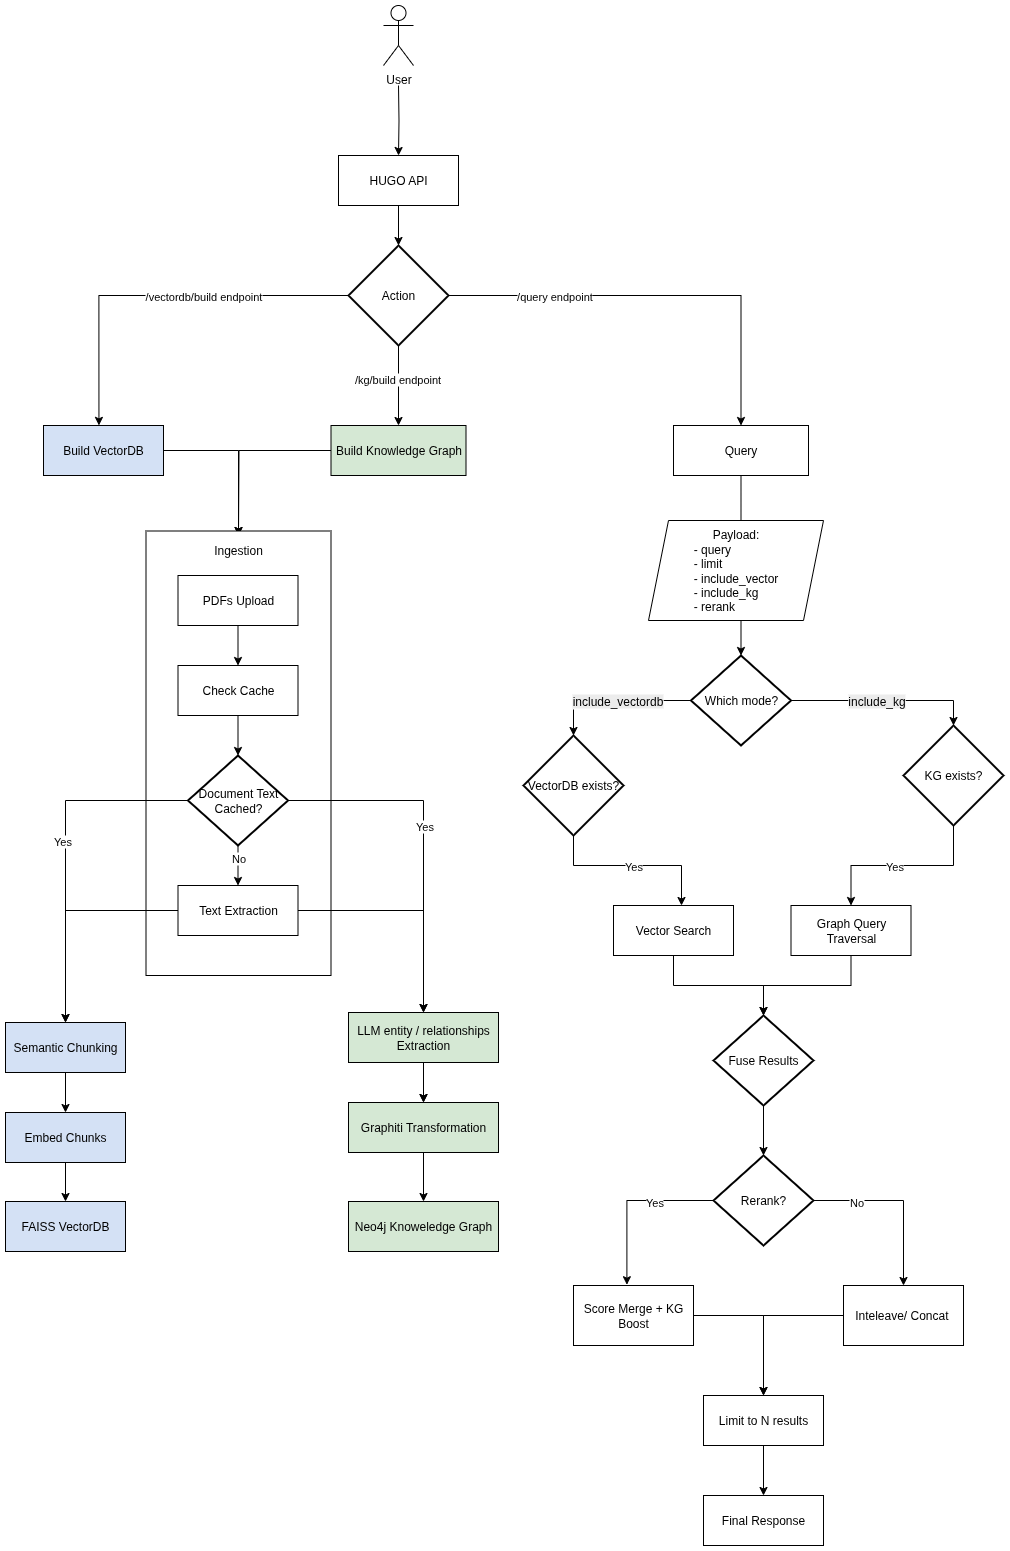

The diagram above was exported from draw.io. Its source (the exported page's mxGraphModel, read from the mxfile embedded in the PNG):
<mxGraphModel dx="2252" dy="677" grid="1" gridSize="10" guides="1" tooltips="1" connect="1" arrows="1" fold="1" page="1" pageScale="1" pageWidth="827" pageHeight="1169" math="0" shadow="0">
  <root>
    <mxCell id="0" />
    <mxCell id="1" parent="0" />
    <mxCell id="515tWhE8BrDwWG_jA9RZ-6" style="edgeStyle=orthogonalEdgeStyle;rounded=0;orthogonalLoop=1;jettySize=auto;html=1;entryX=0.5;entryY=0;entryDx=0;entryDy=0;" edge="1" parent="1" target="515tWhE8BrDwWG_jA9RZ-4">
      <mxGeometry relative="1" as="geometry">
        <mxPoint x="275" y="100" as="sourcePoint" />
      </mxGeometry>
    </mxCell>
    <mxCell id="515tWhE8BrDwWG_jA9RZ-1" value="User" style="shape=umlActor;verticalLabelPosition=bottom;verticalAlign=top;html=1;outlineConnect=0;" vertex="1" parent="1">
      <mxGeometry x="260" y="20" width="30" height="60" as="geometry" />
    </mxCell>
    <mxCell id="515tWhE8BrDwWG_jA9RZ-4" value="HUGO API" style="rounded=0;whiteSpace=wrap;html=1;" vertex="1" parent="1">
      <mxGeometry x="215" y="170" width="120" height="50" as="geometry" />
    </mxCell>
    <mxCell id="515tWhE8BrDwWG_jA9RZ-13" style="edgeStyle=orthogonalEdgeStyle;rounded=0;orthogonalLoop=1;jettySize=auto;html=1;entryX=0.5;entryY=0;entryDx=0;entryDy=0;" edge="1" parent="1" source="515tWhE8BrDwWG_jA9RZ-8" target="515tWhE8BrDwWG_jA9RZ-11">
      <mxGeometry relative="1" as="geometry" />
    </mxCell>
    <mxCell id="515tWhE8BrDwWG_jA9RZ-17" value="/kg/build endpoint" style="edgeLabel;html=1;align=center;verticalAlign=middle;resizable=0;points=[];" vertex="1" connectable="0" parent="515tWhE8BrDwWG_jA9RZ-13">
      <mxGeometry x="-0.1737" y="-2" relative="1" as="geometry">
        <mxPoint as="offset" />
      </mxGeometry>
    </mxCell>
    <mxCell id="515tWhE8BrDwWG_jA9RZ-15" style="edgeStyle=orthogonalEdgeStyle;rounded=0;orthogonalLoop=1;jettySize=auto;html=1;" edge="1" parent="1" source="515tWhE8BrDwWG_jA9RZ-8" target="515tWhE8BrDwWG_jA9RZ-12">
      <mxGeometry relative="1" as="geometry" />
    </mxCell>
    <mxCell id="515tWhE8BrDwWG_jA9RZ-18" value="/query endpoint" style="edgeLabel;html=1;align=center;verticalAlign=middle;resizable=0;points=[];" vertex="1" connectable="0" parent="515tWhE8BrDwWG_jA9RZ-15">
      <mxGeometry x="-0.527" y="-2" relative="1" as="geometry">
        <mxPoint x="5" y="-2" as="offset" />
      </mxGeometry>
    </mxCell>
    <mxCell id="515tWhE8BrDwWG_jA9RZ-8" value="Action" style="strokeWidth=2;html=1;shape=mxgraph.flowchart.decision;whiteSpace=wrap;" vertex="1" parent="1">
      <mxGeometry x="225" y="260" width="100" height="100" as="geometry" />
    </mxCell>
    <mxCell id="515tWhE8BrDwWG_jA9RZ-9" style="edgeStyle=orthogonalEdgeStyle;rounded=0;orthogonalLoop=1;jettySize=auto;html=1;entryX=0.5;entryY=0;entryDx=0;entryDy=0;entryPerimeter=0;" edge="1" parent="1" source="515tWhE8BrDwWG_jA9RZ-4" target="515tWhE8BrDwWG_jA9RZ-8">
      <mxGeometry relative="1" as="geometry" />
    </mxCell>
    <mxCell id="515tWhE8BrDwWG_jA9RZ-100" style="edgeStyle=orthogonalEdgeStyle;rounded=0;orthogonalLoop=1;jettySize=auto;html=1;" edge="1" parent="1" source="515tWhE8BrDwWG_jA9RZ-10" target="515tWhE8BrDwWG_jA9RZ-29">
      <mxGeometry relative="1" as="geometry" />
    </mxCell>
    <mxCell id="515tWhE8BrDwWG_jA9RZ-10" value="Build VectorDB" style="rounded=0;whiteSpace=wrap;html=1;fillColor=#D4E1F5;" vertex="1" parent="1">
      <mxGeometry x="-80" y="440" width="120" height="50" as="geometry" />
    </mxCell>
    <mxCell id="515tWhE8BrDwWG_jA9RZ-101" style="edgeStyle=orthogonalEdgeStyle;rounded=0;orthogonalLoop=1;jettySize=auto;html=1;" edge="1" parent="1" source="515tWhE8BrDwWG_jA9RZ-11">
      <mxGeometry relative="1" as="geometry">
        <mxPoint x="115" y="550" as="targetPoint" />
      </mxGeometry>
    </mxCell>
    <mxCell id="515tWhE8BrDwWG_jA9RZ-11" value="Build Knowledge Graph" style="rounded=0;whiteSpace=wrap;html=1;fillColor=#D5E8D4;" vertex="1" parent="1">
      <mxGeometry x="207.5" y="440" width="135" height="50" as="geometry" />
    </mxCell>
    <mxCell id="515tWhE8BrDwWG_jA9RZ-78" style="edgeStyle=orthogonalEdgeStyle;rounded=0;orthogonalLoop=1;jettySize=auto;html=1;" edge="1" parent="1" source="515tWhE8BrDwWG_jA9RZ-12" target="515tWhE8BrDwWG_jA9RZ-53">
      <mxGeometry relative="1" as="geometry" />
    </mxCell>
    <mxCell id="515tWhE8BrDwWG_jA9RZ-12" value="Query" style="rounded=0;whiteSpace=wrap;html=1;" vertex="1" parent="1">
      <mxGeometry x="550" y="440" width="135" height="50" as="geometry" />
    </mxCell>
    <mxCell id="515tWhE8BrDwWG_jA9RZ-14" style="edgeStyle=orthogonalEdgeStyle;rounded=0;orthogonalLoop=1;jettySize=auto;html=1;entryX=0.462;entryY=-0.002;entryDx=0;entryDy=0;entryPerimeter=0;" edge="1" parent="1" source="515tWhE8BrDwWG_jA9RZ-8" target="515tWhE8BrDwWG_jA9RZ-10">
      <mxGeometry relative="1" as="geometry" />
    </mxCell>
    <mxCell id="515tWhE8BrDwWG_jA9RZ-16" value="/vectordb/build endpoint" style="edgeLabel;html=1;align=center;verticalAlign=middle;resizable=0;points=[];" vertex="1" connectable="0" parent="515tWhE8BrDwWG_jA9RZ-14">
      <mxGeometry x="0.0392" y="-3" relative="1" as="geometry">
        <mxPoint x="51" y="3" as="offset" />
      </mxGeometry>
    </mxCell>
    <mxCell id="515tWhE8BrDwWG_jA9RZ-32" value="" style="group;fillColor=#E6E6E6;" vertex="1" connectable="0" parent="1">
      <mxGeometry x="22.499999999999986" y="545.5" width="185" height="444.5" as="geometry" />
    </mxCell>
    <mxCell id="515tWhE8BrDwWG_jA9RZ-30" value="" style="group" vertex="1" connectable="0" parent="515tWhE8BrDwWG_jA9RZ-32">
      <mxGeometry width="185" height="444.5" as="geometry" />
    </mxCell>
    <mxCell id="515tWhE8BrDwWG_jA9RZ-28" value="" style="rounded=0;whiteSpace=wrap;html=1;rotation=-90;" vertex="1" parent="515tWhE8BrDwWG_jA9RZ-30">
      <mxGeometry x="-129.75" y="129.75" width="444.5" height="185" as="geometry" />
    </mxCell>
    <mxCell id="515tWhE8BrDwWG_jA9RZ-29" value="Ingestion" style="text;html=1;align=center;verticalAlign=middle;whiteSpace=wrap;rounded=0;" vertex="1" parent="515tWhE8BrDwWG_jA9RZ-30">
      <mxGeometry x="62.500000000000014" y="4.5" width="60" height="30" as="geometry" />
    </mxCell>
    <mxCell id="515tWhE8BrDwWG_jA9RZ-31" value="" style="group" vertex="1" connectable="0" parent="515tWhE8BrDwWG_jA9RZ-32">
      <mxGeometry x="32.000000000000014" y="44.5" width="120" height="360" as="geometry" />
    </mxCell>
    <mxCell id="515tWhE8BrDwWG_jA9RZ-19" value="PDFs Upload" style="rounded=0;whiteSpace=wrap;html=1;" vertex="1" parent="515tWhE8BrDwWG_jA9RZ-31">
      <mxGeometry width="120" height="50" as="geometry" />
    </mxCell>
    <mxCell id="515tWhE8BrDwWG_jA9RZ-20" value="Check Cache" style="rounded=0;whiteSpace=wrap;html=1;" vertex="1" parent="515tWhE8BrDwWG_jA9RZ-31">
      <mxGeometry y="90" width="120" height="50" as="geometry" />
    </mxCell>
    <mxCell id="515tWhE8BrDwWG_jA9RZ-26" style="edgeStyle=orthogonalEdgeStyle;rounded=0;orthogonalLoop=1;jettySize=auto;html=1;" edge="1" parent="515tWhE8BrDwWG_jA9RZ-31" source="515tWhE8BrDwWG_jA9RZ-21" target="515tWhE8BrDwWG_jA9RZ-23">
      <mxGeometry relative="1" as="geometry" />
    </mxCell>
    <mxCell id="515tWhE8BrDwWG_jA9RZ-40" value="No" style="edgeLabel;html=1;align=center;verticalAlign=middle;resizable=0;points=[];" vertex="1" connectable="0" parent="515tWhE8BrDwWG_jA9RZ-26">
      <mxGeometry x="-0.5041" y="2" relative="1" as="geometry">
        <mxPoint x="-2" y="2" as="offset" />
      </mxGeometry>
    </mxCell>
    <mxCell id="515tWhE8BrDwWG_jA9RZ-21" value="Document Text Cached?" style="strokeWidth=2;html=1;shape=mxgraph.flowchart.decision;whiteSpace=wrap;" vertex="1" parent="515tWhE8BrDwWG_jA9RZ-31">
      <mxGeometry x="10" y="180" width="100" height="90" as="geometry" />
    </mxCell>
    <mxCell id="515tWhE8BrDwWG_jA9RZ-23" value="Text Extraction" style="rounded=0;whiteSpace=wrap;html=1;" vertex="1" parent="515tWhE8BrDwWG_jA9RZ-31">
      <mxGeometry y="310" width="120" height="50" as="geometry" />
    </mxCell>
    <mxCell id="515tWhE8BrDwWG_jA9RZ-25" style="edgeStyle=orthogonalEdgeStyle;rounded=0;orthogonalLoop=1;jettySize=auto;html=1;entryX=0.5;entryY=0;entryDx=0;entryDy=0;entryPerimeter=0;" edge="1" parent="515tWhE8BrDwWG_jA9RZ-31" source="515tWhE8BrDwWG_jA9RZ-20" target="515tWhE8BrDwWG_jA9RZ-21">
      <mxGeometry relative="1" as="geometry" />
    </mxCell>
    <mxCell id="515tWhE8BrDwWG_jA9RZ-24" style="edgeStyle=orthogonalEdgeStyle;rounded=0;orthogonalLoop=1;jettySize=auto;html=1;entryX=0.5;entryY=0;entryDx=0;entryDy=0;" edge="1" parent="515tWhE8BrDwWG_jA9RZ-31" source="515tWhE8BrDwWG_jA9RZ-19" target="515tWhE8BrDwWG_jA9RZ-20">
      <mxGeometry relative="1" as="geometry" />
    </mxCell>
    <mxCell id="515tWhE8BrDwWG_jA9RZ-69" style="edgeStyle=orthogonalEdgeStyle;rounded=0;orthogonalLoop=1;jettySize=auto;html=1;" edge="1" parent="1" source="515tWhE8BrDwWG_jA9RZ-41" target="515tWhE8BrDwWG_jA9RZ-47">
      <mxGeometry relative="1" as="geometry" />
    </mxCell>
    <mxCell id="515tWhE8BrDwWG_jA9RZ-41" value="Semantic Chunking" style="rounded=0;whiteSpace=wrap;html=1;fillColor=#D4E1F5;" vertex="1" parent="1">
      <mxGeometry x="-118" y="1037" width="120" height="50" as="geometry" />
    </mxCell>
    <mxCell id="515tWhE8BrDwWG_jA9RZ-76" style="edgeStyle=orthogonalEdgeStyle;rounded=0;orthogonalLoop=1;jettySize=auto;html=1;entryX=0.5;entryY=0;entryDx=0;entryDy=0;" edge="1" parent="1" source="515tWhE8BrDwWG_jA9RZ-42" target="515tWhE8BrDwWG_jA9RZ-43">
      <mxGeometry relative="1" as="geometry" />
    </mxCell>
    <mxCell id="515tWhE8BrDwWG_jA9RZ-108" value="" style="edgeStyle=orthogonalEdgeStyle;rounded=0;orthogonalLoop=1;jettySize=auto;html=1;" edge="1" parent="1" source="515tWhE8BrDwWG_jA9RZ-42" target="515tWhE8BrDwWG_jA9RZ-43">
      <mxGeometry relative="1" as="geometry" />
    </mxCell>
    <mxCell id="515tWhE8BrDwWG_jA9RZ-42" value="LLM entity / relationships Extraction" style="rounded=0;whiteSpace=wrap;html=1;fillColor=#D5E8D4;" vertex="1" parent="1">
      <mxGeometry x="225" y="1027" width="150" height="50" as="geometry" />
    </mxCell>
    <mxCell id="515tWhE8BrDwWG_jA9RZ-77" style="edgeStyle=orthogonalEdgeStyle;rounded=0;orthogonalLoop=1;jettySize=auto;html=1;" edge="1" parent="1" source="515tWhE8BrDwWG_jA9RZ-43" target="515tWhE8BrDwWG_jA9RZ-44">
      <mxGeometry relative="1" as="geometry">
        <mxPoint x="350" y="1197" as="targetPoint" />
      </mxGeometry>
    </mxCell>
    <mxCell id="515tWhE8BrDwWG_jA9RZ-43" value="Graphiti Transformation" style="rounded=0;whiteSpace=wrap;html=1;fillColor=#D5E8D4;" vertex="1" parent="1">
      <mxGeometry x="225" y="1117" width="150" height="50" as="geometry" />
    </mxCell>
    <mxCell id="515tWhE8BrDwWG_jA9RZ-44" value="Neo4j Knoweledge Graph" style="rounded=0;whiteSpace=wrap;html=1;fillColor=#D5E8D4;" vertex="1" parent="1">
      <mxGeometry x="225" y="1216" width="150" height="50" as="geometry" />
    </mxCell>
    <mxCell id="515tWhE8BrDwWG_jA9RZ-70" style="edgeStyle=orthogonalEdgeStyle;rounded=0;orthogonalLoop=1;jettySize=auto;html=1;" edge="1" parent="1" source="515tWhE8BrDwWG_jA9RZ-47" target="515tWhE8BrDwWG_jA9RZ-48">
      <mxGeometry relative="1" as="geometry" />
    </mxCell>
    <mxCell id="515tWhE8BrDwWG_jA9RZ-47" value="Embed Chunks" style="rounded=0;whiteSpace=wrap;html=1;fillColor=#D4E1F5;" vertex="1" parent="1">
      <mxGeometry x="-118" y="1127" width="120" height="50" as="geometry" />
    </mxCell>
    <mxCell id="515tWhE8BrDwWG_jA9RZ-48" value="FAISS VectorDB" style="rounded=0;whiteSpace=wrap;html=1;fillColor=#D4E1F5;" vertex="1" parent="1">
      <mxGeometry x="-118" y="1216" width="120" height="50" as="geometry" />
    </mxCell>
    <mxCell id="515tWhE8BrDwWG_jA9RZ-52" value="&lt;span style=&quot;text-align: left;&quot;&gt;Payload:&lt;/span&gt;&lt;div style=&quot;text-align: left;&quot;&gt;- query&lt;/div&gt;&lt;div style=&quot;text-align: left;&quot;&gt;- limit&lt;/div&gt;&lt;div style=&quot;text-align: left;&quot;&gt;- include_vector&lt;/div&gt;&lt;div style=&quot;text-align: left;&quot;&gt;- include_kg&lt;/div&gt;&lt;div style=&quot;text-align: left;&quot;&gt;- rerank&lt;/div&gt;" style="shape=parallelogram;perimeter=parallelogramPerimeter;whiteSpace=wrap;html=1;fixedSize=1;" vertex="1" parent="1">
      <mxGeometry x="525" y="535" width="175" height="100" as="geometry" />
    </mxCell>
    <mxCell id="515tWhE8BrDwWG_jA9RZ-53" value="Which mode?" style="strokeWidth=2;html=1;shape=mxgraph.flowchart.decision;whiteSpace=wrap;" vertex="1" parent="1">
      <mxGeometry x="567.5" y="670" width="100" height="90" as="geometry" />
    </mxCell>
    <mxCell id="515tWhE8BrDwWG_jA9RZ-54" value="VectorDB exists?" style="strokeWidth=2;html=1;shape=mxgraph.flowchart.decision;whiteSpace=wrap;" vertex="1" parent="1">
      <mxGeometry x="400" y="750" width="100" height="100" as="geometry" />
    </mxCell>
    <mxCell id="515tWhE8BrDwWG_jA9RZ-55" style="edgeStyle=orthogonalEdgeStyle;rounded=0;orthogonalLoop=1;jettySize=auto;html=1;entryX=0.5;entryY=0;entryDx=0;entryDy=0;entryPerimeter=0;" edge="1" parent="1" source="515tWhE8BrDwWG_jA9RZ-53" target="515tWhE8BrDwWG_jA9RZ-54">
      <mxGeometry relative="1" as="geometry" />
    </mxCell>
    <mxCell id="515tWhE8BrDwWG_jA9RZ-85" value="&lt;span style=&quot;font-size: 12px; text-align: left; text-wrap-mode: wrap; background-color: rgb(236, 236, 236);&quot;&gt;include_vectordb&lt;/span&gt;" style="edgeLabel;html=1;align=center;verticalAlign=middle;resizable=0;points=[];" vertex="1" connectable="0" parent="515tWhE8BrDwWG_jA9RZ-55">
      <mxGeometry x="-0.0105" relative="1" as="geometry">
        <mxPoint x="1" as="offset" />
      </mxGeometry>
    </mxCell>
    <mxCell id="515tWhE8BrDwWG_jA9RZ-88" style="edgeStyle=orthogonalEdgeStyle;rounded=0;orthogonalLoop=1;jettySize=auto;html=1;" edge="1" parent="1" source="515tWhE8BrDwWG_jA9RZ-56" target="515tWhE8BrDwWG_jA9RZ-59">
      <mxGeometry relative="1" as="geometry" />
    </mxCell>
    <mxCell id="515tWhE8BrDwWG_jA9RZ-90" value="Yes" style="edgeLabel;html=1;align=center;verticalAlign=middle;resizable=0;points=[];" vertex="1" connectable="0" parent="515tWhE8BrDwWG_jA9RZ-88">
      <mxGeometry x="0.1507" y="4" relative="1" as="geometry">
        <mxPoint x="5" y="-4" as="offset" />
      </mxGeometry>
    </mxCell>
    <mxCell id="515tWhE8BrDwWG_jA9RZ-56" value="KG exists?" style="strokeWidth=2;html=1;shape=mxgraph.flowchart.decision;whiteSpace=wrap;" vertex="1" parent="1">
      <mxGeometry x="780" y="740" width="100" height="100" as="geometry" />
    </mxCell>
    <mxCell id="515tWhE8BrDwWG_jA9RZ-57" style="edgeStyle=orthogonalEdgeStyle;rounded=0;orthogonalLoop=1;jettySize=auto;html=1;entryX=0.5;entryY=0;entryDx=0;entryDy=0;entryPerimeter=0;" edge="1" parent="1" source="515tWhE8BrDwWG_jA9RZ-53" target="515tWhE8BrDwWG_jA9RZ-56">
      <mxGeometry relative="1" as="geometry" />
    </mxCell>
    <mxCell id="515tWhE8BrDwWG_jA9RZ-80" value="&lt;span style=&quot;font-size: 12px; text-align: left; text-wrap-mode: wrap; background-color: rgb(236, 236, 236);&quot;&gt;include_kg&lt;/span&gt;" style="edgeLabel;html=1;align=center;verticalAlign=middle;resizable=0;points=[];" vertex="1" connectable="0" parent="515tWhE8BrDwWG_jA9RZ-57">
      <mxGeometry x="-0.3224" y="4" relative="1" as="geometry">
        <mxPoint x="21" y="4" as="offset" />
      </mxGeometry>
    </mxCell>
    <mxCell id="515tWhE8BrDwWG_jA9RZ-91" style="edgeStyle=orthogonalEdgeStyle;rounded=0;orthogonalLoop=1;jettySize=auto;html=1;" edge="1" parent="1" source="515tWhE8BrDwWG_jA9RZ-58" target="515tWhE8BrDwWG_jA9RZ-60">
      <mxGeometry relative="1" as="geometry" />
    </mxCell>
    <mxCell id="515tWhE8BrDwWG_jA9RZ-58" value="Vector Search" style="rounded=0;whiteSpace=wrap;html=1;" vertex="1" parent="1">
      <mxGeometry x="490" y="920" width="120" height="50" as="geometry" />
    </mxCell>
    <mxCell id="515tWhE8BrDwWG_jA9RZ-92" style="edgeStyle=orthogonalEdgeStyle;rounded=0;orthogonalLoop=1;jettySize=auto;html=1;" edge="1" parent="1" source="515tWhE8BrDwWG_jA9RZ-59" target="515tWhE8BrDwWG_jA9RZ-60">
      <mxGeometry relative="1" as="geometry" />
    </mxCell>
    <mxCell id="515tWhE8BrDwWG_jA9RZ-59" value="Graph Query Traversal" style="rounded=0;whiteSpace=wrap;html=1;" vertex="1" parent="1">
      <mxGeometry x="667.5" y="920" width="120" height="50" as="geometry" />
    </mxCell>
    <mxCell id="515tWhE8BrDwWG_jA9RZ-103" style="edgeStyle=orthogonalEdgeStyle;rounded=0;orthogonalLoop=1;jettySize=auto;html=1;" edge="1" parent="1" source="515tWhE8BrDwWG_jA9RZ-60" target="515tWhE8BrDwWG_jA9RZ-61">
      <mxGeometry relative="1" as="geometry" />
    </mxCell>
    <mxCell id="515tWhE8BrDwWG_jA9RZ-60" value="Fuse Results" style="strokeWidth=2;html=1;shape=mxgraph.flowchart.decision;whiteSpace=wrap;" vertex="1" parent="1">
      <mxGeometry x="590" y="1030" width="100" height="90" as="geometry" />
    </mxCell>
    <mxCell id="515tWhE8BrDwWG_jA9RZ-96" style="edgeStyle=orthogonalEdgeStyle;rounded=0;orthogonalLoop=1;jettySize=auto;html=1;" edge="1" parent="1" source="515tWhE8BrDwWG_jA9RZ-61" target="515tWhE8BrDwWG_jA9RZ-63">
      <mxGeometry relative="1" as="geometry" />
    </mxCell>
    <mxCell id="515tWhE8BrDwWG_jA9RZ-106" value="No" style="edgeLabel;html=1;align=center;verticalAlign=middle;resizable=0;points=[];" vertex="1" connectable="0" parent="515tWhE8BrDwWG_jA9RZ-96">
      <mxGeometry x="-0.52" y="-1" relative="1" as="geometry">
        <mxPoint as="offset" />
      </mxGeometry>
    </mxCell>
    <mxCell id="515tWhE8BrDwWG_jA9RZ-61" value="Rerank?" style="strokeWidth=2;html=1;shape=mxgraph.flowchart.decision;whiteSpace=wrap;" vertex="1" parent="1">
      <mxGeometry x="590" y="1170" width="100" height="90" as="geometry" />
    </mxCell>
    <mxCell id="515tWhE8BrDwWG_jA9RZ-97" style="edgeStyle=orthogonalEdgeStyle;rounded=0;orthogonalLoop=1;jettySize=auto;html=1;" edge="1" parent="1" source="515tWhE8BrDwWG_jA9RZ-62" target="515tWhE8BrDwWG_jA9RZ-64">
      <mxGeometry relative="1" as="geometry" />
    </mxCell>
    <mxCell id="515tWhE8BrDwWG_jA9RZ-62" value="Score Merge + KG Boost" style="rounded=0;whiteSpace=wrap;html=1;" vertex="1" parent="1">
      <mxGeometry x="450" y="1300" width="120" height="60" as="geometry" />
    </mxCell>
    <mxCell id="515tWhE8BrDwWG_jA9RZ-98" style="edgeStyle=orthogonalEdgeStyle;rounded=0;orthogonalLoop=1;jettySize=auto;html=1;" edge="1" parent="1" source="515tWhE8BrDwWG_jA9RZ-63" target="515tWhE8BrDwWG_jA9RZ-64">
      <mxGeometry relative="1" as="geometry" />
    </mxCell>
    <mxCell id="515tWhE8BrDwWG_jA9RZ-63" value="Inteleave/ Concat&amp;nbsp;" style="rounded=0;whiteSpace=wrap;html=1;" vertex="1" parent="1">
      <mxGeometry x="720" y="1300" width="120" height="60" as="geometry" />
    </mxCell>
    <mxCell id="515tWhE8BrDwWG_jA9RZ-99" style="edgeStyle=orthogonalEdgeStyle;rounded=0;orthogonalLoop=1;jettySize=auto;html=1;entryX=0.5;entryY=0;entryDx=0;entryDy=0;" edge="1" parent="1" source="515tWhE8BrDwWG_jA9RZ-64" target="515tWhE8BrDwWG_jA9RZ-65">
      <mxGeometry relative="1" as="geometry" />
    </mxCell>
    <mxCell id="515tWhE8BrDwWG_jA9RZ-64" value="Limit to N results" style="rounded=0;whiteSpace=wrap;html=1;" vertex="1" parent="1">
      <mxGeometry x="580" y="1410" width="120" height="50" as="geometry" />
    </mxCell>
    <mxCell id="515tWhE8BrDwWG_jA9RZ-65" value="Final Response" style="rounded=0;whiteSpace=wrap;html=1;" vertex="1" parent="1">
      <mxGeometry x="580" y="1510" width="120" height="50" as="geometry" />
    </mxCell>
    <mxCell id="515tWhE8BrDwWG_jA9RZ-67" style="edgeStyle=orthogonalEdgeStyle;rounded=0;orthogonalLoop=1;jettySize=auto;html=1;entryX=0.5;entryY=0;entryDx=0;entryDy=0;" edge="1" parent="1" source="515tWhE8BrDwWG_jA9RZ-21" target="515tWhE8BrDwWG_jA9RZ-41">
      <mxGeometry relative="1" as="geometry" />
    </mxCell>
    <mxCell id="515tWhE8BrDwWG_jA9RZ-71" value="Yes" style="edgeLabel;html=1;align=center;verticalAlign=middle;resizable=0;points=[];" vertex="1" connectable="0" parent="515tWhE8BrDwWG_jA9RZ-67">
      <mxGeometry x="-0.0523" y="-4" relative="1" as="geometry">
        <mxPoint as="offset" />
      </mxGeometry>
    </mxCell>
    <mxCell id="515tWhE8BrDwWG_jA9RZ-68" style="edgeStyle=orthogonalEdgeStyle;rounded=0;orthogonalLoop=1;jettySize=auto;html=1;entryX=0.5;entryY=0;entryDx=0;entryDy=0;" edge="1" parent="1" source="515tWhE8BrDwWG_jA9RZ-21" target="515tWhE8BrDwWG_jA9RZ-42">
      <mxGeometry relative="1" as="geometry" />
    </mxCell>
    <mxCell id="515tWhE8BrDwWG_jA9RZ-74" value="Yes" style="edgeLabel;html=1;align=center;verticalAlign=middle;resizable=0;points=[];" vertex="1" connectable="0" parent="515tWhE8BrDwWG_jA9RZ-68">
      <mxGeometry x="-0.2207" y="2" relative="1" as="geometry">
        <mxPoint x="1" y="27" as="offset" />
      </mxGeometry>
    </mxCell>
    <mxCell id="515tWhE8BrDwWG_jA9RZ-87" style="edgeStyle=orthogonalEdgeStyle;rounded=0;orthogonalLoop=1;jettySize=auto;html=1;" edge="1" parent="1" source="515tWhE8BrDwWG_jA9RZ-54">
      <mxGeometry relative="1" as="geometry">
        <mxPoint x="558" y="920" as="targetPoint" />
        <Array as="points">
          <mxPoint x="450" y="880" />
          <mxPoint x="558" y="880" />
        </Array>
      </mxGeometry>
    </mxCell>
    <mxCell id="515tWhE8BrDwWG_jA9RZ-89" value="Yes" style="edgeLabel;html=1;align=center;verticalAlign=middle;resizable=0;points=[];" vertex="1" connectable="0" parent="515tWhE8BrDwWG_jA9RZ-87">
      <mxGeometry x="0.106" y="5" relative="1" as="geometry">
        <mxPoint x="-9" y="5" as="offset" />
      </mxGeometry>
    </mxCell>
    <mxCell id="515tWhE8BrDwWG_jA9RZ-95" style="edgeStyle=orthogonalEdgeStyle;rounded=0;orthogonalLoop=1;jettySize=auto;html=1;entryX=0.445;entryY=-0.013;entryDx=0;entryDy=0;entryPerimeter=0;" edge="1" parent="1" source="515tWhE8BrDwWG_jA9RZ-61" target="515tWhE8BrDwWG_jA9RZ-62">
      <mxGeometry relative="1" as="geometry" />
    </mxCell>
    <mxCell id="515tWhE8BrDwWG_jA9RZ-105" value="Yes" style="edgeLabel;html=1;align=center;verticalAlign=middle;resizable=0;points=[];" vertex="1" connectable="0" parent="515tWhE8BrDwWG_jA9RZ-95">
      <mxGeometry x="-0.2975" y="1" relative="1" as="geometry">
        <mxPoint as="offset" />
      </mxGeometry>
    </mxCell>
    <mxCell id="515tWhE8BrDwWG_jA9RZ-107" style="edgeStyle=orthogonalEdgeStyle;rounded=0;orthogonalLoop=1;jettySize=auto;html=1;entryX=0.5;entryY=0;entryDx=0;entryDy=0;" edge="1" parent="1" source="515tWhE8BrDwWG_jA9RZ-23" target="515tWhE8BrDwWG_jA9RZ-41">
      <mxGeometry relative="1" as="geometry" />
    </mxCell>
    <mxCell id="515tWhE8BrDwWG_jA9RZ-110" style="edgeStyle=orthogonalEdgeStyle;rounded=0;orthogonalLoop=1;jettySize=auto;html=1;entryX=0.5;entryY=0;entryDx=0;entryDy=0;" edge="1" parent="1" source="515tWhE8BrDwWG_jA9RZ-23" target="515tWhE8BrDwWG_jA9RZ-42">
      <mxGeometry relative="1" as="geometry" />
    </mxCell>
  </root>
</mxGraphModel>